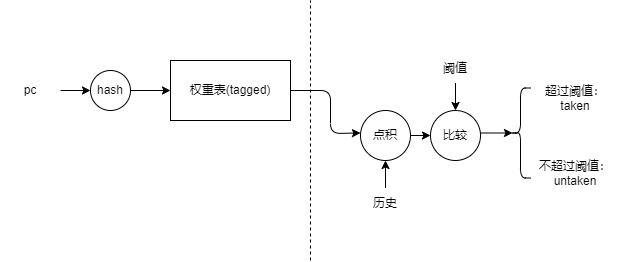

The diagram above was exported from draw.io. Its source (the exported page's mxGraphModel, read from the mxfile embedded in the PNG):
<mxGraphModel dx="576" dy="321" grid="1" gridSize="10" guides="1" tooltips="1" connect="1" arrows="1" fold="1" page="1" pageScale="1" pageWidth="827" pageHeight="1169" math="0" shadow="0">
  <root>
    <mxCell id="0" />
    <mxCell id="1" parent="0" />
    <mxCell id="4" style="edgeStyle=none;html=1;exitX=1;exitY=0.5;exitDx=0;exitDy=0;entryX=0;entryY=0.25;entryDx=0;entryDy=0;" parent="1" source="2" edge="1">
      <mxGeometry relative="1" as="geometry">
        <mxPoint x="430" y="182.5" as="targetPoint" />
        <Array as="points">
          <mxPoint x="400" y="140" />
          <mxPoint x="400" y="183" />
        </Array>
      </mxGeometry>
    </mxCell>
    <mxCell id="2" value="权重表(tagged)" style="rounded=0;whiteSpace=wrap;html=1;" parent="1" vertex="1">
      <mxGeometry x="240" y="110" width="120" height="60" as="geometry" />
    </mxCell>
    <mxCell id="8" style="edgeStyle=none;html=1;exitX=1;exitY=0.5;exitDx=0;exitDy=0;entryX=0;entryY=0.5;entryDx=0;entryDy=0;" parent="1" target="2" edge="1">
      <mxGeometry relative="1" as="geometry">
        <mxPoint x="200" y="140" as="sourcePoint" />
      </mxGeometry>
    </mxCell>
    <mxCell id="38" style="edgeStyle=none;html=1;exitX=1;exitY=0.5;exitDx=0;exitDy=0;entryX=0;entryY=0.5;entryDx=0;entryDy=0;" parent="1" source="12" target="31" edge="1">
      <mxGeometry relative="1" as="geometry" />
    </mxCell>
    <mxCell id="12" value="pc" style="text;html=1;strokeColor=none;fillColor=none;align=center;verticalAlign=middle;whiteSpace=wrap;rounded=0;" parent="1" vertex="1">
      <mxGeometry x="70" y="130" width="60" height="20" as="geometry" />
    </mxCell>
    <mxCell id="19" value="" style="endArrow=none;dashed=1;html=1;" parent="1" edge="1">
      <mxGeometry width="50" height="50" relative="1" as="geometry">
        <mxPoint x="380" y="310" as="sourcePoint" />
        <mxPoint x="380" y="50" as="targetPoint" />
      </mxGeometry>
    </mxCell>
    <mxCell id="21" value="" style="shape=curlyBracket;whiteSpace=wrap;html=1;rounded=1;labelPosition=left;verticalLabelPosition=middle;align=right;verticalAlign=middle;size=0.5;" parent="1" vertex="1">
      <mxGeometry x="580" y="137.5" width="20" height="90" as="geometry" />
    </mxCell>
    <mxCell id="23" value="超过阈值：&lt;br&gt;taken" style="text;html=1;strokeColor=none;fillColor=none;align=center;verticalAlign=middle;whiteSpace=wrap;rounded=0;" parent="1" vertex="1">
      <mxGeometry x="600" y="132.5" width="90" height="30" as="geometry" />
    </mxCell>
    <mxCell id="26" style="edgeStyle=none;html=1;exitX=1;exitY=0.5;exitDx=0;exitDy=0;entryX=0.1;entryY=0.5;entryDx=0;entryDy=0;entryPerimeter=0;" parent="1" target="21" edge="1">
      <mxGeometry relative="1" as="geometry">
        <mxPoint x="550" y="182.5" as="sourcePoint" />
      </mxGeometry>
    </mxCell>
    <mxCell id="27" value="不超过阈值：&lt;br&gt;untaken" style="text;html=1;strokeColor=none;fillColor=none;align=center;verticalAlign=middle;whiteSpace=wrap;rounded=0;" parent="1" vertex="1">
      <mxGeometry x="600" y="207.5" width="90" height="30" as="geometry" />
    </mxCell>
    <mxCell id="31" value="hash" style="ellipse;whiteSpace=wrap;html=1;aspect=fixed;" parent="1" vertex="1">
      <mxGeometry x="160" y="120" width="40" height="40" as="geometry" />
    </mxCell>
    <mxCell id="34" style="edgeStyle=none;html=1;exitX=1;exitY=0.5;exitDx=0;exitDy=0;entryX=0;entryY=0.5;entryDx=0;entryDy=0;" parent="1" source="32" target="33" edge="1">
      <mxGeometry relative="1" as="geometry" />
    </mxCell>
    <mxCell id="32" value="点积" style="ellipse;whiteSpace=wrap;html=1;aspect=fixed;" parent="1" vertex="1">
      <mxGeometry x="430" y="160" width="50" height="50" as="geometry" />
    </mxCell>
    <mxCell id="33" value="比较" style="ellipse;whiteSpace=wrap;html=1;aspect=fixed;" parent="1" vertex="1">
      <mxGeometry x="500" y="160" width="50" height="50" as="geometry" />
    </mxCell>
    <mxCell id="36" style="edgeStyle=none;html=1;exitX=0.5;exitY=1;exitDx=0;exitDy=0;entryX=0.5;entryY=0;entryDx=0;entryDy=0;" parent="1" source="35" target="33" edge="1">
      <mxGeometry relative="1" as="geometry" />
    </mxCell>
    <mxCell id="35" value="阈值" style="text;html=1;strokeColor=none;fillColor=none;align=center;verticalAlign=middle;whiteSpace=wrap;rounded=0;" parent="1" vertex="1">
      <mxGeometry x="480" y="102.5" width="90" height="30" as="geometry" />
    </mxCell>
    <mxCell id="40" style="edgeStyle=none;html=1;exitX=0.5;exitY=0;exitDx=0;exitDy=0;entryX=0.5;entryY=1;entryDx=0;entryDy=0;" parent="1" source="39" target="32" edge="1">
      <mxGeometry relative="1" as="geometry" />
    </mxCell>
    <mxCell id="39" value="历史" style="text;html=1;strokeColor=none;fillColor=none;align=center;verticalAlign=middle;whiteSpace=wrap;rounded=0;" parent="1" vertex="1">
      <mxGeometry x="410" y="237.5" width="90" height="30" as="geometry" />
    </mxCell>
  </root>
</mxGraphModel>